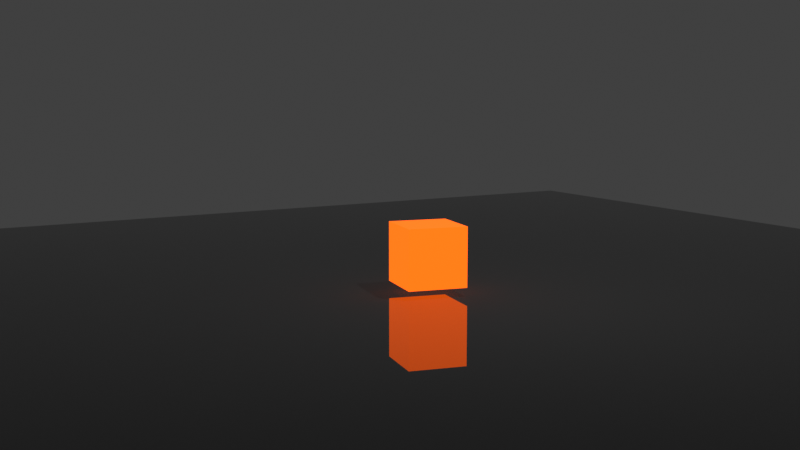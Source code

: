 # Source: Simple_Cube_Animation.blend  (saved by Blender 4.1.24; exported with 4.5.12 LTS)
import bpy
from mathutils import Matrix  # noqa: F401  (used for matrix-valued properties, if any)

bpy.ops.wm.read_factory_settings(use_empty=True)
scene = bpy.context.scene
scene.name = 'Scene'

# ---- collections
col_collection = bpy.data.collections.new('Collection'); scene.collection.children.link(col_collection)

# ---- materials (node trees are filled in below, after node groups)
mat_material = bpy.data.materials.new('Material')
mat_material.alpha_threshold = 0.0
mat_material.use_transparent_shadow = False
mat_material.line_color = (0.0, 0.0, 0.0, 1.0)
mat_shiny = bpy.data.materials.new('Shiny')
mat_shiny.use_transparent_shadow = False

# ---- material node trees
mat_material.use_nodes = True; mat_material.node_tree.nodes.clear()
_N = mat_material.node_tree.nodes; _L = mat_material.node_tree.links
n0 = _N.new('ShaderNodeOutputMaterial'); n0.name = 'Material Output'; n0.location = (300, 300)
n1 = _N.new('ShaderNodeBsdfPrincipled'); n1.name = 'Principled BSDF'; n1.location = (10, 300)
n1.distribution = 'GGX'
n1.subsurface_method = 'RANDOM_WALK_SKIN'
n1.inputs[0].default_value = (0.7667, 0.08901, 0.003841, 1.0)
n1.inputs[2].default_value = 0.4
n1.inputs[3].default_value = 1.45
n1.inputs[27].default_value = (0.7667, 0.08901, 0.003841, 1.0)
n1.inputs[28].default_value = 2.331
_L.new(n1.outputs[0], n0.inputs[0])
n0.is_active_output = True
mat_shiny.use_nodes = True; mat_shiny.node_tree.nodes.clear()
_N = mat_shiny.node_tree.nodes; _L = mat_shiny.node_tree.links
n0 = _N.new('ShaderNodeBsdfPrincipled'); n0.name = 'Principled BSDF'; n0.location = (10, 300)
n0.inputs[0].default_value = (0.04221, 0.04221, 0.04221, 1.0)
n0.inputs[2].default_value = 0.0
n1 = _N.new('ShaderNodeOutputMaterial'); n1.name = 'Material Output'; n1.location = (300, 300)
_L.new(n0.outputs[0], n1.inputs[0])
n1.is_active_output = True

# ---- world
world_world = bpy.data.worlds.new('World'); scene.world = world_world
world_world.use_nodes = True; world_world.node_tree.nodes.clear()
_N = world_world.node_tree.nodes; _L = world_world.node_tree.links
n0 = _N.new('ShaderNodeOutputWorld'); n0.name = 'World Output'; n0.location = (300, 300)
n1 = _N.new('ShaderNodeBackground'); n1.name = 'Background'; n1.location = (10, 300)
n1.inputs[0].default_value = (0.05088, 0.05088, 0.05088, 1.0)
_L.new(n1.outputs[0], n0.inputs[0])
n0.is_active_output = True
world_world.color = (0.05088, 0.05088, 0.05088)
world_world.use_sun_shadow = False
world_world.sun_shadow_jitter_overblur = 0.0

# ---- cameras
cam_camera = bpy.data.cameras.new('Camera')
cam_camera.clip_end = 100.0
cam_camera.ortho_scale = 7.314

# ---- lights
light_light = bpy.data.lights.new('Light', 'POINT')
light_light.transmission_factor = 0.0
light_light.energy = 1000.0
light_light.shadow_soft_size = 0.1
light_light.shadow_maximum_resolution = 0.006
light_light.use_absolute_resolution = True

# ---- meshes
me_cube = bpy.data.meshes.new('Cube')
me_cube.from_pydata([(1.0, 1.0, 1.0), (1.0, 1.0, -1.0), (1.0, -1.0, 1.0), (1.0, -1.0, -1.0), (-1.0, 1.0, 1.0), (-1.0, 1.0, -1.0), (-1.0, -1.0, 1.0), (-1.0, -1.0, -1.0)], [], [(0, 4, 6, 2), (3, 2, 6, 7), (7, 6, 4, 5), (5, 1, 3, 7), (1, 0, 2, 3), (5, 4, 0, 1)])
_uv = me_cube.uv_layers.new(name='UVMap')
_uv.uv.foreach_set('vector', [0.625, 0.5, 0.875, 0.5, 0.875, 0.75, 0.625, 0.75, 0.375, 0.75, 0.625, 0.75, 0.625, 1.0, 0.375, 1.0, 0.375, 0.0, 0.625, 0.0, 0.625, 0.25, 0.375, 0.25, 0.125, 0.5, 0.375, 0.5, 0.375, 0.75, 0.125, 0.75, 0.375, 0.5, 0.625, 0.5, 0.625, 0.75, 0.375, 0.75, 0.375, 0.25, 0.625, 0.25, 0.625, 0.5, 0.375, 0.5])
me_cube.materials.append(mat_material)
me_cube.use_remesh_preserve_volume = False
me_cube.use_remesh_preserve_attributes = False
me_cube.use_mirror_vertex_groups = False
me_cube.update()
me_plane = bpy.data.meshes.new('Plane')
me_plane.from_pydata([(-1.0, -1.0, 0.0), (1.0, -1.0, 0.0), (-1.0, 1.0, 0.0), (1.0, 1.0, 0.0)], [], [(0, 1, 3, 2)])
_uv = me_plane.uv_layers.new(name='UVMap')
_uv.uv.foreach_set('vector', [0.0, 0.0, 1.0, 0.0, 1.0, 1.0, 0.0, 1.0])
me_plane.materials.append(mat_shiny)
me_plane.update()

# ---- objects
ob_cube = bpy.data.objects.new('Cube', me_cube)
ob_light = bpy.data.objects.new('Light', light_light)
ob_camera = bpy.data.objects.new('Camera', cam_camera)
ob_plane = bpy.data.objects.new('Plane', me_plane)

# ---- transforms, parenting, visibility, modifiers, constraints
ob_cube.location = (0.0, 0.0, 1.448)
ob_cube.rotation_euler = (0.0, -0.0, 6.085)
ob_cube.scale = (1.112, 1.112, 1.112)
ob_cube.lock_rotations_4d = False
ob_cube.empty_display_type = 'ARROWS'
ob_cube.lineart.crease_threshold = 0.0
ob_light.location = (4.076, 1.005, 10.98)
ob_light.rotation_euler = (0.6503, 0.05522, 1.866)
ob_light.lock_rotations_4d = False
ob_light.empty_display_type = 'ARROWS'
ob_light.color = (0.0, 0.0, 0.0, 0.0)
ob_light.lineart.crease_threshold = 0.0
ob_camera.location = (34.03, -20.91, 8.178)
ob_camera.rotation_euler = (1.43, -3.985e-07, 1.045)
ob_camera.lock_rotations_4d = False
ob_camera.empty_display_type = 'ARROWS'
ob_camera.color = (0.0, 0.0, 0.0, 0.0)
ob_camera.display_type = 'WIRE'
ob_camera.lineart.crease_threshold = 0.0
ob_plane.location = (0.0, 0.0, 0.0)
ob_plane.scale = (25.07, 25.07, 25.07)

# ---- collection membership
col_collection.objects.link(ob_cube)
col_collection.objects.link(ob_light)
col_collection.objects.link(ob_camera)
col_collection.objects.link(ob_plane)

# ---- scene / render settings (as saved in the file)
scene.camera = ob_camera
scene.frame_start = 1; scene.frame_end = 48; scene.frame_set(43)
scene.render.engine = 'BLENDER_EEVEE_NEXT'
scene.render.image_settings.file_format = 'FFMPEG'
scene.render.image_settings.color_mode = 'RGB'
scene.cycles.sampling_pattern = 'TABULATED_SOBOL'
scene.cycles.use_light_tree = False
scene.eevee.use_gtao = True
scene.eevee.ray_tracing_options.trace_max_roughness = 0.0
scene.eevee.use_raytracing = True
scene.view_settings.view_transform = 'Standard'
bpy.context.view_layer.update()
